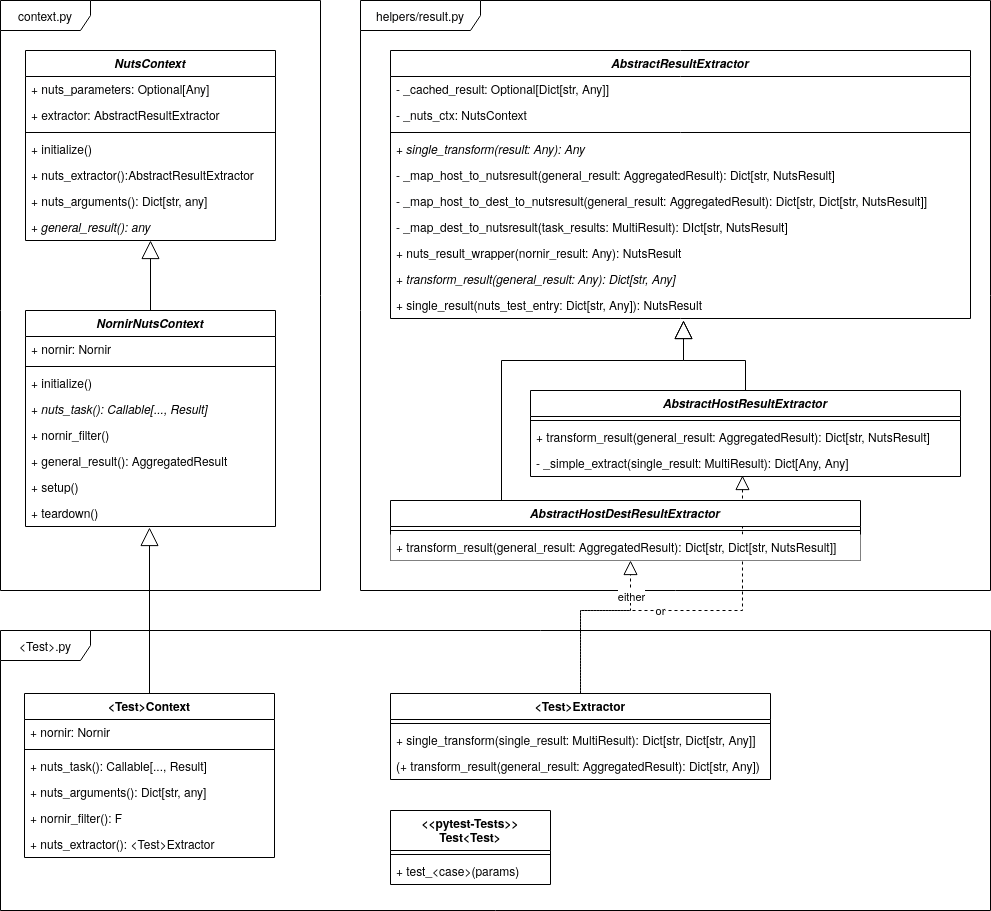

The diagram above was exported from draw.io. Its source (the exported page's mxGraphModel, read from the mxfile embedded in the PNG):
<mxGraphModel dx="2062" dy="1031" grid="1" gridSize="10" guides="1" tooltips="1" connect="1" arrows="1" fold="1" page="1" pageScale="1" pageWidth="827" pageHeight="1169" math="0" shadow="0">
  <root>
    <mxCell id="0" />
    <mxCell id="1" parent="0" />
    <mxCell id="v-usSUhywoFXoyANVbCB-71" value="&amp;lt;Test&amp;gt;.py" style="shape=umlFrame;whiteSpace=wrap;html=1;width=90;height=30;" parent="1" vertex="1">
      <mxGeometry x="40" y="670" width="990" height="280" as="geometry" />
    </mxCell>
    <mxCell id="v-usSUhywoFXoyANVbCB-34" value="context.py" style="shape=umlFrame;whiteSpace=wrap;html=1;width=90;height=30;" parent="1" vertex="1">
      <mxGeometry x="40" y="40" width="320" height="590" as="geometry" />
    </mxCell>
    <mxCell id="v-usSUhywoFXoyANVbCB-1" value="NutsContext" style="swimlane;fontStyle=3;align=center;verticalAlign=top;childLayout=stackLayout;horizontal=1;startSize=26;horizontalStack=0;resizeParent=1;resizeParentMax=0;resizeLast=0;collapsible=1;marginBottom=0;" parent="1" vertex="1">
      <mxGeometry x="65" y="90" width="250" height="190" as="geometry" />
    </mxCell>
    <mxCell id="v-usSUhywoFXoyANVbCB-31" value="+ nuts_parameters: Optional[Any]" style="text;strokeColor=none;fillColor=none;align=left;verticalAlign=top;spacingLeft=4;spacingRight=4;overflow=hidden;rotatable=0;points=[[0,0.5],[1,0.5]];portConstraint=eastwest;" parent="v-usSUhywoFXoyANVbCB-1" vertex="1">
      <mxGeometry y="26" width="250" height="26" as="geometry" />
    </mxCell>
    <mxCell id="v-usSUhywoFXoyANVbCB-33" value="+ extractor: AbstractResultExtractor" style="text;strokeColor=none;fillColor=none;align=left;verticalAlign=top;spacingLeft=4;spacingRight=4;overflow=hidden;rotatable=0;points=[[0,0.5],[1,0.5]];portConstraint=eastwest;" parent="v-usSUhywoFXoyANVbCB-1" vertex="1">
      <mxGeometry y="52" width="250" height="26" as="geometry" />
    </mxCell>
    <mxCell id="v-usSUhywoFXoyANVbCB-3" value="" style="line;strokeWidth=1;fillColor=none;align=left;verticalAlign=middle;spacingTop=-1;spacingLeft=3;spacingRight=3;rotatable=0;labelPosition=right;points=[];portConstraint=eastwest;" parent="v-usSUhywoFXoyANVbCB-1" vertex="1">
      <mxGeometry y="78" width="250" height="8" as="geometry" />
    </mxCell>
    <mxCell id="v-usSUhywoFXoyANVbCB-4" value="+ initialize()&#10;" style="text;strokeColor=none;fillColor=none;align=left;verticalAlign=top;spacingLeft=4;spacingRight=4;overflow=hidden;rotatable=0;points=[[0,0.5],[1,0.5]];portConstraint=eastwest;" parent="v-usSUhywoFXoyANVbCB-1" vertex="1">
      <mxGeometry y="86" width="250" height="26" as="geometry" />
    </mxCell>
    <mxCell id="v-usSUhywoFXoyANVbCB-5" value="+ nuts_extractor():AbstractResultExtractor" style="text;strokeColor=none;fillColor=none;align=left;verticalAlign=top;spacingLeft=4;spacingRight=4;overflow=hidden;rotatable=0;points=[[0,0.5],[1,0.5]];portConstraint=eastwest;" parent="v-usSUhywoFXoyANVbCB-1" vertex="1">
      <mxGeometry y="112" width="250" height="26" as="geometry" />
    </mxCell>
    <mxCell id="v-usSUhywoFXoyANVbCB-10" value="+ nuts_arguments(): Dict[str, any]" style="text;strokeColor=none;fillColor=none;align=left;verticalAlign=top;spacingLeft=4;spacingRight=4;overflow=hidden;rotatable=0;points=[[0,0.5],[1,0.5]];portConstraint=eastwest;" parent="v-usSUhywoFXoyANVbCB-1" vertex="1">
      <mxGeometry y="138" width="250" height="26" as="geometry" />
    </mxCell>
    <mxCell id="v-usSUhywoFXoyANVbCB-11" value="+ general_result(): any" style="text;strokeColor=none;fillColor=none;align=left;verticalAlign=top;spacingLeft=4;spacingRight=4;overflow=hidden;rotatable=0;points=[[0,0.5],[1,0.5]];portConstraint=eastwest;fontStyle=2" parent="v-usSUhywoFXoyANVbCB-1" vertex="1">
      <mxGeometry y="164" width="250" height="26" as="geometry" />
    </mxCell>
    <mxCell id="v-usSUhywoFXoyANVbCB-12" value="NornirNutsContext" style="swimlane;fontStyle=3;align=center;verticalAlign=top;childLayout=stackLayout;horizontal=1;startSize=26;horizontalStack=0;resizeParent=1;resizeParentMax=0;resizeLast=0;collapsible=1;marginBottom=0;" parent="1" vertex="1">
      <mxGeometry x="65" y="350" width="250" height="216" as="geometry">
        <mxRectangle x="120" y="350" width="140" height="26" as="alternateBounds" />
      </mxGeometry>
    </mxCell>
    <mxCell id="v-usSUhywoFXoyANVbCB-13" value="+ nornir: Nornir" style="text;strokeColor=none;fillColor=none;align=left;verticalAlign=top;spacingLeft=4;spacingRight=4;overflow=hidden;rotatable=0;points=[[0,0.5],[1,0.5]];portConstraint=eastwest;" parent="v-usSUhywoFXoyANVbCB-12" vertex="1">
      <mxGeometry y="26" width="250" height="26" as="geometry" />
    </mxCell>
    <mxCell id="v-usSUhywoFXoyANVbCB-14" value="" style="line;strokeWidth=1;fillColor=none;align=left;verticalAlign=middle;spacingTop=-1;spacingLeft=3;spacingRight=3;rotatable=0;labelPosition=right;points=[];portConstraint=eastwest;" parent="v-usSUhywoFXoyANVbCB-12" vertex="1">
      <mxGeometry y="52" width="250" height="8" as="geometry" />
    </mxCell>
    <mxCell id="v-usSUhywoFXoyANVbCB-15" value="+ initialize()" style="text;strokeColor=none;fillColor=none;align=left;verticalAlign=top;spacingLeft=4;spacingRight=4;overflow=hidden;rotatable=0;points=[[0,0.5],[1,0.5]];portConstraint=eastwest;" parent="v-usSUhywoFXoyANVbCB-12" vertex="1">
      <mxGeometry y="60" width="250" height="26" as="geometry" />
    </mxCell>
    <mxCell id="v-usSUhywoFXoyANVbCB-17" value="+ nuts_task(): Callable[..., Result]" style="text;strokeColor=none;fillColor=none;align=left;verticalAlign=top;spacingLeft=4;spacingRight=4;overflow=hidden;rotatable=0;points=[[0,0.5],[1,0.5]];portConstraint=eastwest;fontStyle=2" parent="v-usSUhywoFXoyANVbCB-12" vertex="1">
      <mxGeometry y="86" width="250" height="26" as="geometry" />
    </mxCell>
    <mxCell id="v-usSUhywoFXoyANVbCB-18" value="+ nornir_filter()" style="text;strokeColor=none;fillColor=none;align=left;verticalAlign=top;spacingLeft=4;spacingRight=4;overflow=hidden;rotatable=0;points=[[0,0.5],[1,0.5]];portConstraint=eastwest;" parent="v-usSUhywoFXoyANVbCB-12" vertex="1">
      <mxGeometry y="112" width="250" height="26" as="geometry" />
    </mxCell>
    <mxCell id="v-usSUhywoFXoyANVbCB-19" value="+ general_result(): AggregatedResult" style="text;strokeColor=none;fillColor=none;align=left;verticalAlign=top;spacingLeft=4;spacingRight=4;overflow=hidden;rotatable=0;points=[[0,0.5],[1,0.5]];portConstraint=eastwest;fontStyle=0" parent="v-usSUhywoFXoyANVbCB-12" vertex="1">
      <mxGeometry y="138" width="250" height="26" as="geometry" />
    </mxCell>
    <mxCell id="v-usSUhywoFXoyANVbCB-20" value="+ setup()" style="text;strokeColor=none;fillColor=none;align=left;verticalAlign=top;spacingLeft=4;spacingRight=4;overflow=hidden;rotatable=0;points=[[0,0.5],[1,0.5]];portConstraint=eastwest;" parent="v-usSUhywoFXoyANVbCB-12" vertex="1">
      <mxGeometry y="164" width="250" height="26" as="geometry" />
    </mxCell>
    <mxCell id="v-usSUhywoFXoyANVbCB-21" value="+ teardown()" style="text;strokeColor=none;fillColor=none;align=left;verticalAlign=top;spacingLeft=4;spacingRight=4;overflow=hidden;rotatable=0;points=[[0,0.5],[1,0.5]];portConstraint=eastwest;" parent="v-usSUhywoFXoyANVbCB-12" vertex="1">
      <mxGeometry y="190" width="250" height="26" as="geometry" />
    </mxCell>
    <mxCell id="v-usSUhywoFXoyANVbCB-16" value="" style="endArrow=block;endSize=16;endFill=0;html=1;rounded=0;exitX=0.5;exitY=0;exitDx=0;exitDy=0;" parent="1" source="v-usSUhywoFXoyANVbCB-12" target="v-usSUhywoFXoyANVbCB-11" edge="1">
      <mxGeometry width="160" relative="1" as="geometry">
        <mxPoint x="350" y="610" as="sourcePoint" />
        <mxPoint x="210" y="490" as="targetPoint" />
      </mxGeometry>
    </mxCell>
    <mxCell id="v-usSUhywoFXoyANVbCB-29" style="edgeStyle=orthogonalEdgeStyle;rounded=0;orthogonalLoop=1;jettySize=auto;html=1;exitX=0.5;exitY=0;exitDx=0;exitDy=0;entryX=0.496;entryY=1.038;entryDx=0;entryDy=0;entryPerimeter=0;endArrow=block;endFill=0;endSize=16;" parent="1" source="v-usSUhywoFXoyANVbCB-22" target="v-usSUhywoFXoyANVbCB-21" edge="1">
      <mxGeometry relative="1" as="geometry">
        <mxPoint x="290" y="850" as="targetPoint" />
      </mxGeometry>
    </mxCell>
    <mxCell id="v-usSUhywoFXoyANVbCB-22" value="&lt;Test&gt;Context" style="swimlane;fontStyle=1;align=center;verticalAlign=top;childLayout=stackLayout;horizontal=1;startSize=26;horizontalStack=0;resizeParent=1;resizeParentMax=0;resizeLast=0;collapsible=1;marginBottom=0;" parent="1" vertex="1">
      <mxGeometry x="64" y="733" width="250" height="164" as="geometry" />
    </mxCell>
    <mxCell id="v-usSUhywoFXoyANVbCB-23" value="+ nornir: Nornir" style="text;strokeColor=none;fillColor=none;align=left;verticalAlign=top;spacingLeft=4;spacingRight=4;overflow=hidden;rotatable=0;points=[[0,0.5],[1,0.5]];portConstraint=eastwest;" parent="v-usSUhywoFXoyANVbCB-22" vertex="1">
      <mxGeometry y="26" width="250" height="26" as="geometry" />
    </mxCell>
    <mxCell id="v-usSUhywoFXoyANVbCB-24" value="" style="line;strokeWidth=1;fillColor=none;align=left;verticalAlign=middle;spacingTop=-1;spacingLeft=3;spacingRight=3;rotatable=0;labelPosition=right;points=[];portConstraint=eastwest;" parent="v-usSUhywoFXoyANVbCB-22" vertex="1">
      <mxGeometry y="52" width="250" height="8" as="geometry" />
    </mxCell>
    <mxCell id="v-usSUhywoFXoyANVbCB-25" value="+ nuts_task(): Callable[..., Result]" style="text;strokeColor=none;fillColor=none;align=left;verticalAlign=top;spacingLeft=4;spacingRight=4;overflow=hidden;rotatable=0;points=[[0,0.5],[1,0.5]];portConstraint=eastwest;" parent="v-usSUhywoFXoyANVbCB-22" vertex="1">
      <mxGeometry y="60" width="250" height="26" as="geometry" />
    </mxCell>
    <mxCell id="v-usSUhywoFXoyANVbCB-26" value="+ nuts_arguments(): Dict[str, any]" style="text;strokeColor=none;fillColor=none;align=left;verticalAlign=top;spacingLeft=4;spacingRight=4;overflow=hidden;rotatable=0;points=[[0,0.5],[1,0.5]];portConstraint=eastwest;" parent="v-usSUhywoFXoyANVbCB-22" vertex="1">
      <mxGeometry y="86" width="250" height="26" as="geometry" />
    </mxCell>
    <mxCell id="v-usSUhywoFXoyANVbCB-27" value="+ nornir_filter(): F" style="text;strokeColor=none;fillColor=none;align=left;verticalAlign=top;spacingLeft=4;spacingRight=4;overflow=hidden;rotatable=0;points=[[0,0.5],[1,0.5]];portConstraint=eastwest;" parent="v-usSUhywoFXoyANVbCB-22" vertex="1">
      <mxGeometry y="112" width="250" height="26" as="geometry" />
    </mxCell>
    <mxCell id="v-usSUhywoFXoyANVbCB-28" value="+ nuts_extractor(): &lt;Test&gt;Extractor" style="text;strokeColor=none;fillColor=none;align=left;verticalAlign=top;spacingLeft=4;spacingRight=4;overflow=hidden;rotatable=0;points=[[0,0.5],[1,0.5]];portConstraint=eastwest;" parent="v-usSUhywoFXoyANVbCB-22" vertex="1">
      <mxGeometry y="138" width="250" height="26" as="geometry" />
    </mxCell>
    <mxCell id="v-usSUhywoFXoyANVbCB-35" value="helpers/result.py" style="shape=umlFrame;whiteSpace=wrap;html=1;width=120;height=30;" parent="1" vertex="1">
      <mxGeometry x="400" y="40" width="630" height="590" as="geometry" />
    </mxCell>
    <mxCell id="v-usSUhywoFXoyANVbCB-36" value="AbstractResultExtractor" style="swimlane;fontStyle=3;align=center;verticalAlign=top;childLayout=stackLayout;horizontal=1;startSize=26;horizontalStack=0;resizeParent=1;resizeParentMax=0;resizeLast=0;collapsible=1;marginBottom=0;" parent="1" vertex="1">
      <mxGeometry x="430" y="90" width="580" height="268" as="geometry" />
    </mxCell>
    <mxCell id="v-usSUhywoFXoyANVbCB-37" value="- _cached_result: Optional[Dict[str, Any]]" style="text;strokeColor=none;fillColor=none;align=left;verticalAlign=top;spacingLeft=4;spacingRight=4;overflow=hidden;rotatable=0;points=[[0,0.5],[1,0.5]];portConstraint=eastwest;" parent="v-usSUhywoFXoyANVbCB-36" vertex="1">
      <mxGeometry y="26" width="580" height="26" as="geometry" />
    </mxCell>
    <mxCell id="v-usSUhywoFXoyANVbCB-38" value="- _nuts_ctx: NutsContext" style="text;strokeColor=none;fillColor=none;align=left;verticalAlign=top;spacingLeft=4;spacingRight=4;overflow=hidden;rotatable=0;points=[[0,0.5],[1,0.5]];portConstraint=eastwest;" parent="v-usSUhywoFXoyANVbCB-36" vertex="1">
      <mxGeometry y="52" width="580" height="26" as="geometry" />
    </mxCell>
    <mxCell id="v-usSUhywoFXoyANVbCB-39" value="" style="line;strokeWidth=1;fillColor=none;align=left;verticalAlign=middle;spacingTop=-1;spacingLeft=3;spacingRight=3;rotatable=0;labelPosition=right;points=[];portConstraint=eastwest;" parent="v-usSUhywoFXoyANVbCB-36" vertex="1">
      <mxGeometry y="78" width="580" height="8" as="geometry" />
    </mxCell>
    <mxCell id="v-usSUhywoFXoyANVbCB-40" value="+ single_transform(result: Any): Any&#10;" style="text;strokeColor=none;fillColor=none;align=left;verticalAlign=top;spacingLeft=4;spacingRight=4;overflow=hidden;rotatable=0;points=[[0,0.5],[1,0.5]];portConstraint=eastwest;fontStyle=2" parent="v-usSUhywoFXoyANVbCB-36" vertex="1">
      <mxGeometry y="86" width="580" height="26" as="geometry" />
    </mxCell>
    <mxCell id="v-usSUhywoFXoyANVbCB-41" value="- _map_host_to_nutsresult(general_result: AggregatedResult): Dict[str, NutsResult]" style="text;strokeColor=none;fillColor=none;align=left;verticalAlign=top;spacingLeft=4;spacingRight=4;overflow=hidden;rotatable=0;points=[[0,0.5],[1,0.5]];portConstraint=eastwest;" parent="v-usSUhywoFXoyANVbCB-36" vertex="1">
      <mxGeometry y="112" width="580" height="26" as="geometry" />
    </mxCell>
    <mxCell id="v-usSUhywoFXoyANVbCB-42" value="- _map_host_to_dest_to_nutsresult(general_result: AggregatedResult): Dict[str, Dict[str, NutsResult]]" style="text;strokeColor=none;fillColor=none;align=left;verticalAlign=top;spacingLeft=4;spacingRight=4;overflow=hidden;rotatable=0;points=[[0,0.5],[1,0.5]];portConstraint=eastwest;" parent="v-usSUhywoFXoyANVbCB-36" vertex="1">
      <mxGeometry y="138" width="580" height="26" as="geometry" />
    </mxCell>
    <mxCell id="v-usSUhywoFXoyANVbCB-43" value="- _map_dest_to_nutsresult(task_results: MultiResult): DIct[str, NutsResult]" style="text;strokeColor=none;fillColor=none;align=left;verticalAlign=top;spacingLeft=4;spacingRight=4;overflow=hidden;rotatable=0;points=[[0,0.5],[1,0.5]];portConstraint=eastwest;fontStyle=0" parent="v-usSUhywoFXoyANVbCB-36" vertex="1">
      <mxGeometry y="164" width="580" height="26" as="geometry" />
    </mxCell>
    <mxCell id="v-usSUhywoFXoyANVbCB-44" value="+ nuts_result_wrapper(nornir_result: Any): NutsResult" style="text;strokeColor=none;fillColor=none;align=left;verticalAlign=top;spacingLeft=4;spacingRight=4;overflow=hidden;rotatable=0;points=[[0,0.5],[1,0.5]];portConstraint=eastwest;fontStyle=0" parent="v-usSUhywoFXoyANVbCB-36" vertex="1">
      <mxGeometry y="190" width="580" height="26" as="geometry" />
    </mxCell>
    <mxCell id="v-usSUhywoFXoyANVbCB-45" value="+ transform_result(general_result: Any): Dict[str, Any]" style="text;strokeColor=none;fillColor=none;align=left;verticalAlign=top;spacingLeft=4;spacingRight=4;overflow=hidden;rotatable=0;points=[[0,0.5],[1,0.5]];portConstraint=eastwest;fontStyle=2" parent="v-usSUhywoFXoyANVbCB-36" vertex="1">
      <mxGeometry y="216" width="580" height="26" as="geometry" />
    </mxCell>
    <mxCell id="v-usSUhywoFXoyANVbCB-46" value="+ single_result(nuts_test_entry: Dict[str, Any]): NutsResult" style="text;strokeColor=none;fillColor=none;align=left;verticalAlign=top;spacingLeft=4;spacingRight=4;overflow=hidden;rotatable=0;points=[[0,0.5],[1,0.5]];portConstraint=eastwest;fontStyle=0" parent="v-usSUhywoFXoyANVbCB-36" vertex="1">
      <mxGeometry y="242" width="580" height="26" as="geometry" />
    </mxCell>
    <mxCell id="v-usSUhywoFXoyANVbCB-59" value="AbstractHostResultExtractor" style="swimlane;fontStyle=3;align=center;verticalAlign=top;childLayout=stackLayout;horizontal=1;startSize=26;horizontalStack=0;resizeParent=1;resizeParentMax=0;resizeLast=0;collapsible=1;marginBottom=0;" parent="1" vertex="1">
      <mxGeometry x="570" y="430" width="430" height="86" as="geometry" />
    </mxCell>
    <mxCell id="v-usSUhywoFXoyANVbCB-61" value="" style="line;strokeWidth=1;fillColor=none;align=left;verticalAlign=middle;spacingTop=-1;spacingLeft=3;spacingRight=3;rotatable=0;labelPosition=right;points=[];portConstraint=eastwest;" parent="v-usSUhywoFXoyANVbCB-59" vertex="1">
      <mxGeometry y="26" width="430" height="8" as="geometry" />
    </mxCell>
    <mxCell id="v-usSUhywoFXoyANVbCB-62" value="+ transform_result(general_result: AggregatedResult): Dict[str, NutsResult]" style="text;strokeColor=none;fillColor=none;align=left;verticalAlign=top;spacingLeft=4;spacingRight=4;overflow=hidden;rotatable=0;points=[[0,0.5],[1,0.5]];portConstraint=eastwest;" parent="v-usSUhywoFXoyANVbCB-59" vertex="1">
      <mxGeometry y="34" width="430" height="26" as="geometry" />
    </mxCell>
    <mxCell id="v-usSUhywoFXoyANVbCB-63" value="- _simple_extract(single_result: MultiResult): Dict[Any, Any]" style="text;strokeColor=none;fillColor=none;align=left;verticalAlign=top;spacingLeft=4;spacingRight=4;overflow=hidden;rotatable=0;points=[[0,0.5],[1,0.5]];portConstraint=eastwest;" parent="v-usSUhywoFXoyANVbCB-59" vertex="1">
      <mxGeometry y="60" width="430" height="26" as="geometry" />
    </mxCell>
    <mxCell id="v-usSUhywoFXoyANVbCB-69" value="" style="endArrow=block;endSize=16;endFill=0;html=1;rounded=0;exitX=0.5;exitY=0;exitDx=0;exitDy=0;edgeStyle=orthogonalEdgeStyle;" parent="1" source="v-usSUhywoFXoyANVbCB-59" edge="1">
      <mxGeometry x="-0.0152" width="160" relative="1" as="geometry">
        <mxPoint x="360" y="350" as="sourcePoint" />
        <mxPoint x="723" y="360" as="targetPoint" />
        <Array as="points">
          <mxPoint x="785" y="400" />
          <mxPoint x="723" y="400" />
        </Array>
        <mxPoint as="offset" />
      </mxGeometry>
    </mxCell>
    <mxCell id="v-usSUhywoFXoyANVbCB-70" value="" style="endArrow=block;endSize=16;endFill=0;html=1;rounded=0;exitX=0.25;exitY=0;exitDx=0;exitDy=0;edgeStyle=orthogonalEdgeStyle;" parent="1" edge="1">
      <mxGeometry x="0.1225" width="160" relative="1" as="geometry">
        <mxPoint x="550.5000000000005" y="540" as="sourcePoint" />
        <mxPoint x="723" y="360" as="targetPoint" />
        <Array as="points">
          <mxPoint x="541" y="400" />
          <mxPoint x="723" y="400" />
        </Array>
        <mxPoint as="offset" />
      </mxGeometry>
    </mxCell>
    <mxCell id="v-usSUhywoFXoyANVbCB-72" value="&lt;Test&gt;Extractor" style="swimlane;fontStyle=1;align=center;verticalAlign=top;childLayout=stackLayout;horizontal=1;startSize=26;horizontalStack=0;resizeParent=1;resizeParentMax=0;resizeLast=0;collapsible=1;marginBottom=0;" parent="1" vertex="1">
      <mxGeometry x="430" y="733" width="380" height="86" as="geometry" />
    </mxCell>
    <mxCell id="v-usSUhywoFXoyANVbCB-74" value="" style="line;strokeWidth=1;fillColor=none;align=left;verticalAlign=middle;spacingTop=-1;spacingLeft=3;spacingRight=3;rotatable=0;labelPosition=right;points=[];portConstraint=eastwest;" parent="v-usSUhywoFXoyANVbCB-72" vertex="1">
      <mxGeometry y="26" width="380" height="8" as="geometry" />
    </mxCell>
    <mxCell id="v-usSUhywoFXoyANVbCB-77" value="+ single_transform(single_result: MultiResult): Dict[str, Dict[str, Any]]" style="text;strokeColor=none;fillColor=none;align=left;verticalAlign=top;spacingLeft=4;spacingRight=4;overflow=hidden;rotatable=0;points=[[0,0.5],[1,0.5]];portConstraint=eastwest;" parent="v-usSUhywoFXoyANVbCB-72" vertex="1">
      <mxGeometry y="34" width="380" height="26" as="geometry" />
    </mxCell>
    <mxCell id="v-usSUhywoFXoyANVbCB-78" value="(+ transform_result(general_result: AggregatedResult): Dict[str, Any])" style="text;strokeColor=none;fillColor=none;align=left;verticalAlign=top;spacingLeft=4;spacingRight=4;overflow=hidden;rotatable=0;points=[[0,0.5],[1,0.5]];portConstraint=eastwest;" parent="v-usSUhywoFXoyANVbCB-72" vertex="1">
      <mxGeometry y="60" width="380" height="26" as="geometry" />
    </mxCell>
    <mxCell id="v-usSUhywoFXoyANVbCB-80" value="&lt;&lt;pytest-Tests&gt;&gt;&#10;Test&lt;Test&gt;&#10;" style="swimlane;fontStyle=1;align=center;verticalAlign=top;childLayout=stackLayout;horizontal=1;startSize=40;horizontalStack=0;resizeParent=1;resizeParentMax=0;resizeLast=0;collapsible=1;marginBottom=0;" parent="1" vertex="1">
      <mxGeometry x="430" y="850" width="160" height="74" as="geometry" />
    </mxCell>
    <mxCell id="v-usSUhywoFXoyANVbCB-82" value="" style="line;strokeWidth=1;fillColor=none;align=left;verticalAlign=middle;spacingTop=-1;spacingLeft=3;spacingRight=3;rotatable=0;labelPosition=right;points=[];portConstraint=eastwest;" parent="v-usSUhywoFXoyANVbCB-80" vertex="1">
      <mxGeometry y="40" width="160" height="8" as="geometry" />
    </mxCell>
    <mxCell id="v-usSUhywoFXoyANVbCB-83" value="+ test_&lt;case&gt;(params)" style="text;strokeColor=none;fillColor=none;align=left;verticalAlign=top;spacingLeft=4;spacingRight=4;overflow=hidden;rotatable=0;points=[[0,0.5],[1,0.5]];portConstraint=eastwest;" parent="v-usSUhywoFXoyANVbCB-80" vertex="1">
      <mxGeometry y="48" width="160" height="26" as="geometry" />
    </mxCell>
    <mxCell id="O0y0QK7eMBM_JZ4Z3DbS-1" value="" style="endArrow=block;dashed=1;endFill=0;endSize=12;html=1;rounded=0;exitX=0.5;exitY=0;exitDx=0;exitDy=0;edgeStyle=orthogonalEdgeStyle;" edge="1" parent="1" source="v-usSUhywoFXoyANVbCB-72">
      <mxGeometry width="160" relative="1" as="geometry">
        <mxPoint x="750" y="530" as="sourcePoint" />
        <mxPoint x="670" y="600" as="targetPoint" />
        <Array as="points">
          <mxPoint x="620" y="650" />
          <mxPoint x="670" y="650" />
        </Array>
      </mxGeometry>
    </mxCell>
    <mxCell id="O0y0QK7eMBM_JZ4Z3DbS-3" value="either" style="edgeLabel;html=1;align=center;verticalAlign=middle;resizable=0;points=[];" vertex="1" connectable="0" parent="O0y0QK7eMBM_JZ4Z3DbS-1">
      <mxGeometry x="0.6175" relative="1" as="geometry">
        <mxPoint as="offset" />
      </mxGeometry>
    </mxCell>
    <mxCell id="O0y0QK7eMBM_JZ4Z3DbS-2" value="or" style="endArrow=block;dashed=1;endFill=0;endSize=12;html=1;rounded=0;edgeStyle=orthogonalEdgeStyle;entryX=0.493;entryY=0.962;entryDx=0;entryDy=0;entryPerimeter=0;" edge="1" parent="1" target="v-usSUhywoFXoyANVbCB-63">
      <mxGeometry x="-0.1512" width="160" relative="1" as="geometry">
        <mxPoint x="620" y="730" as="sourcePoint" />
        <mxPoint x="680" y="610" as="targetPoint" />
        <Array as="points">
          <mxPoint x="620" y="650" />
          <mxPoint x="782" y="650" />
        </Array>
        <mxPoint as="offset" />
      </mxGeometry>
    </mxCell>
    <mxCell id="v-usSUhywoFXoyANVbCB-64" value="AbstractHostDestResultExtractor" style="swimlane;fontStyle=3;align=center;verticalAlign=top;childLayout=stackLayout;horizontal=1;startSize=26;horizontalStack=0;resizeParent=1;resizeParentMax=0;resizeLast=0;collapsible=1;marginBottom=0;fillColor=#FFFFFF;" parent="1" vertex="1">
      <mxGeometry x="430" y="540" width="470" height="60" as="geometry" />
    </mxCell>
    <mxCell id="v-usSUhywoFXoyANVbCB-66" value="" style="line;strokeWidth=1;fillColor=default;align=left;verticalAlign=middle;spacingTop=-1;spacingLeft=3;spacingRight=3;rotatable=0;labelPosition=right;points=[];portConstraint=eastwest;" parent="v-usSUhywoFXoyANVbCB-64" vertex="1">
      <mxGeometry y="26" width="470" height="8" as="geometry" />
    </mxCell>
    <mxCell id="v-usSUhywoFXoyANVbCB-67" value="+ transform_result(general_result: AggregatedResult): Dict[str, Dict[str, NutsResult]]" style="text;strokeColor=none;fillColor=default;align=left;verticalAlign=top;spacingLeft=4;spacingRight=4;overflow=hidden;rotatable=0;points=[[0,0.5],[1,0.5]];portConstraint=eastwest;" parent="v-usSUhywoFXoyANVbCB-64" vertex="1">
      <mxGeometry y="34" width="470" height="26" as="geometry" />
    </mxCell>
  </root>
</mxGraphModel>